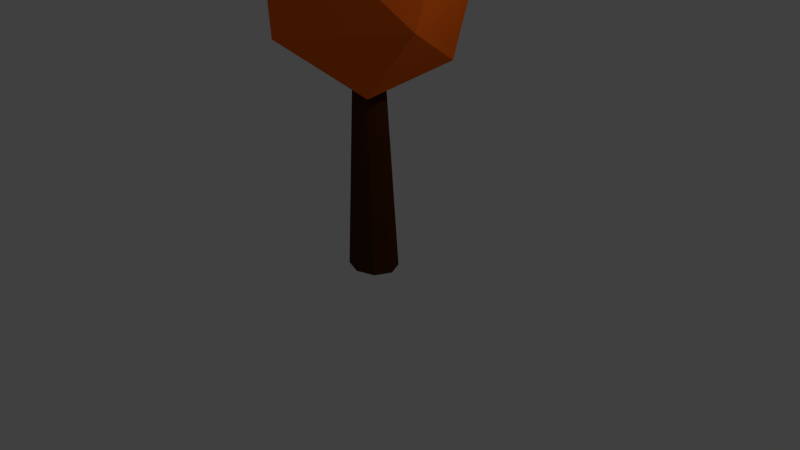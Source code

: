 # Source: Tree02Orange.blend  (saved by Blender 2.77.0; exported with 4.5.12 LTS)
import bpy
from mathutils import Matrix  # noqa: F401  (used for matrix-valued properties, if any)

bpy.ops.wm.read_factory_settings(use_empty=True)
scene = bpy.context.scene
scene.name = 'Scene'

# ---- collections
col_collection_1 = bpy.data.collections.new('Collection 1'); scene.collection.children.link(col_collection_1)

# ---- materials (node trees are filled in below, after node groups)
mat_tronc = bpy.data.materials.new('Tronc')
mat_tronc.alpha_threshold = 0.0
mat_tronc.use_transparent_shadow = False
mat_tronc.diffuse_color = (0.07036, 0.02122, 0.004777, 1.0)
mat_tronc.roughness = 0.5
mat_feuilles = bpy.data.materials.new('Feuilles')
mat_feuilles.alpha_threshold = 0.0
mat_feuilles.use_transparent_shadow = False
mat_feuilles.diffuse_color = (0.9387, 0.147, 0.008568, 1.0)
mat_feuilles.roughness = 0.5

# ---- material node trees

# ---- world
world_world = bpy.data.worlds.new('World'); scene.world = world_world
world_world.color = (0.05088, 0.05088, 0.05088)
world_world.use_sun_shadow = False
world_world.sun_shadow_jitter_overblur = 0.0
world_world.cycles.sampling_method = 'NONE'
world_world.cycles.sample_map_resolution = 256

# ---- cameras
cam_camera = bpy.data.cameras.new('Camera')
cam_camera.clip_end = 100.0
cam_camera.lens = 35.0
cam_camera.sensor_width = 32.0
cam_camera.sensor_height = 18.0
cam_camera.ortho_scale = 7.314
cam_camera.dof.focus_distance = 0.0
cam_camera.dof.aperture_fstop = 128.0

# ---- lights
light_lamp = bpy.data.lights.new('Lamp', 'POINT')
light_lamp.transmission_factor = 0.0
light_lamp.cutoff_distance = 30.0
light_lamp.energy = 100.0
light_lamp.shadow_buffer_clip_start = 1.001
light_lamp.shadow_soft_size = 0.1
light_lamp.shadow_maximum_resolution = 0.006
light_lamp.use_absolute_resolution = True
light_lamp.cycles.use_multiple_importance_sampling = False

# ---- meshes
me_cylinder = bpy.data.meshes.new('Cylinder')
me_cylinder.from_pydata([(0.8874, 2.19, 0.349), (0.833, -3.403, 1.492), (-1.771, 3.163, 1.126), (1.15, 3.063, 1.172), (2.855, -0.1519, 1.374), (-0.04502, 0.7557, 1.927), (0.9541, -0.9413, 0.2629), (0.274, -3.159, 0.7016), (2.676, -1.065, 0.7515), (-2.726, -0.2367, 0.4854), (-2.243, -1.464, 1.403), (-6.659e-09, 0.6548, -1.059), (-5.664e-09, 0.4348, 0.6176), (0.5161, 0.463, -1.059), (0.2048, 0.3075, 0.6176), (0.7299, -2.476e-08, -1.059), (0.2896, -1.269e-08, 0.6176), (0.5161, -0.463, -1.059), (0.2048, -0.3075, 0.6176), (-7.047e-08, -0.6548, -1.059), (-3.099e-08, -0.4348, 0.6176), (-0.5161, -0.463, -1.059), (-0.2048, -0.3075, 0.6176), (-0.7299, 1.167e-08, -1.059), (-0.2896, 1.15e-08, 0.6176), (-0.5161, 0.463, -1.059), (-0.2048, 0.3075, 0.6176)], [], [(6, 9, 0), (0, 9, 2), (8, 4, 1), (7, 1, 10), (0, 2, 3), (0, 3, 4), (1, 4, 5), (10, 1, 5), (2, 10, 5), (3, 2, 5), (4, 3, 5), (9, 10, 2), (9, 7, 10), (7, 8, 1), (8, 0, 4), (6, 7, 9), (8, 6, 0), (6, 8, 7), (11, 12, 14, 13), (13, 14, 16, 15), (15, 16, 18, 17), (17, 18, 20, 19), (19, 20, 22, 21), (21, 22, 24, 23), (14, 12, 26, 24, 22, 20, 18, 16), (25, 26, 12, 11), (23, 24, 26, 25), (11, 13, 15, 17, 19, 21, 23, 25)])
me_cylinder.polygons.foreach_set('material_index', [1, 1, 1, 1, 1, 1, 1, 1, 1, 1, 1, 1, 1, 1, 1, 1, 1, 1, 0, 0, 0, 0, 0, 0, 0, 0, 0, 0])
me_cylinder.materials.append(mat_tronc)
me_cylinder.materials.append(mat_feuilles)
me_cylinder.use_remesh_preserve_volume = False
me_cylinder.use_remesh_preserve_attributes = False
me_cylinder.use_mirror_vertex_groups = False
me_cylinder.update()

# ---- objects
ob_cylinder = bpy.data.objects.new('Cylinder', me_cylinder)
ob_lamp = bpy.data.objects.new('Lamp', light_lamp)
ob_camera = bpy.data.objects.new('Camera', cam_camera)

# ---- transforms, parenting, visibility, modifiers, constraints
ob_cylinder.location = (0.0, 0.0, 1.796)
ob_cylinder.scale = (0.473, 0.4476, 1.822)
ob_cylinder.lineart.crease_threshold = 0.0
ob_lamp.location = (4.076, 1.005, 5.904)
ob_lamp.rotation_euler = (0.6503, 0.05522, 1.866)
ob_lamp.lock_rotations_4d = False
ob_lamp.empty_display_type = 'ARROWS'
ob_lamp.color = (0.0, 0.0, 0.0, 0.0)
ob_lamp.lineart.crease_threshold = 0.0
ob_camera.location = (7.481, -6.508, 5.344)
ob_camera.rotation_euler = (1.109, 0.01082, 0.8149)
ob_camera.lock_rotations_4d = False
ob_camera.empty_display_type = 'ARROWS'
ob_camera.color = (0.0, 0.0, 0.0, 0.0)
ob_camera.display_type = 'WIRE'
ob_camera.lineart.crease_threshold = 0.0

# ---- collection membership
col_collection_1.objects.link(ob_cylinder)
col_collection_1.objects.link(ob_lamp)
col_collection_1.objects.link(ob_camera)

# ---- scene / render settings (as saved in the file)
scene.camera = ob_camera
scene.frame_start = 1; scene.frame_end = 250; scene.frame_set(1)
scene.render.engine = 'BLENDER_EEVEE_NEXT'
scene.render.resolution_percentage = 50
scene.render.dither_intensity = 0.0
scene.cycles.use_denoising = False
scene.cycles.samples = 10
scene.cycles.sampling_pattern = 'TABULATED_SOBOL'
scene.cycles.light_sampling_threshold = 0.0
scene.cycles.use_adaptive_sampling = False
scene.cycles.use_light_tree = False
scene.cycles.blur_glossy = 0.0
scene.cycles.pixel_filter_type = 'GAUSSIAN'
scene.cycles.sample_clamp_indirect = 0.0
scene.view_settings.view_transform = 'Standard'
bpy.context.view_layer.update()
